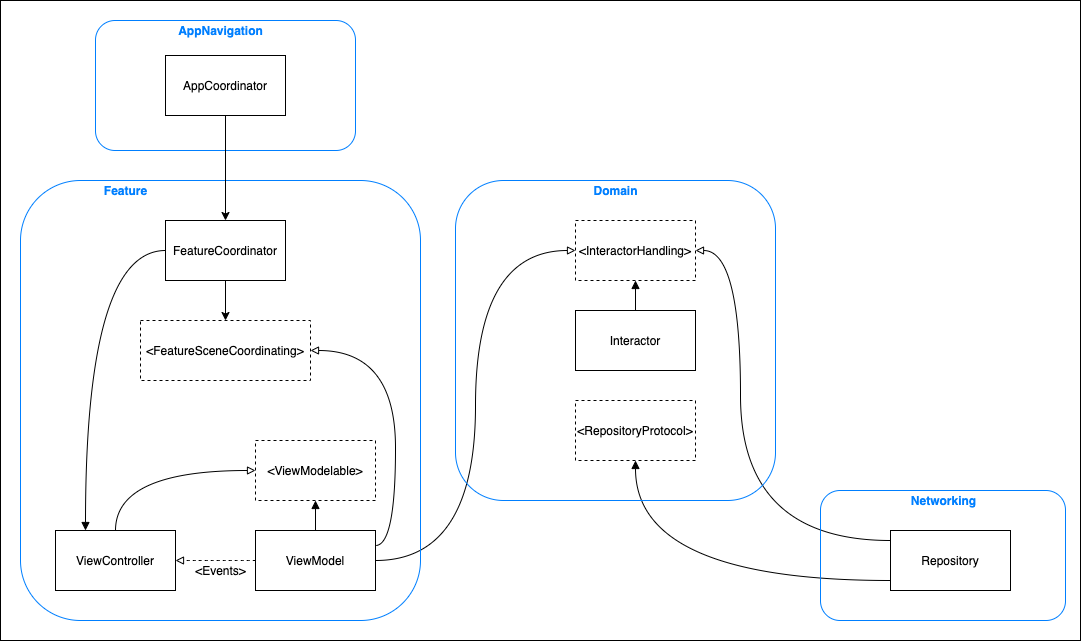

The diagram above was exported from draw.io. Its source (the exported page's mxGraphModel, read from the mxfile embedded in the PNG):
<mxGraphModel dx="2066" dy="1056" grid="1" gridSize="10" guides="1" tooltips="1" connect="1" arrows="1" fold="1" page="1" pageScale="1.5" pageWidth="827" pageHeight="1169" math="0" shadow="0">
  <root>
    <mxCell id="0" />
    <mxCell id="1" parent="0" />
    <mxCell id="tlbaOU_F4iptP03fOSZK-5" style="edgeStyle=orthogonalEdgeStyle;rounded=0;orthogonalLoop=1;jettySize=auto;html=1;entryX=0;entryY=0.5;entryDx=0;entryDy=0;endArrow=block;endFill=0;curved=1;" parent="1" source="tlbaOU_F4iptP03fOSZK-1" target="tlbaOU_F4iptP03fOSZK-2" edge="1">
      <mxGeometry relative="1" as="geometry">
        <mxPoint x="165" y="700" as="targetPoint" />
        <Array as="points">
          <mxPoint x="165" y="700" />
        </Array>
      </mxGeometry>
    </mxCell>
    <mxCell id="tlbaOU_F4iptP03fOSZK-1" value="ViewController" style="rounded=0;whiteSpace=wrap;html=1;" parent="1" vertex="1">
      <mxGeometry x="105" y="760" width="120" height="60" as="geometry" />
    </mxCell>
    <mxCell id="tlbaOU_F4iptP03fOSZK-2" value="&amp;lt;ViewModelable&amp;gt;" style="rounded=0;whiteSpace=wrap;html=1;dashed=1;" parent="1" vertex="1">
      <mxGeometry x="305" y="670" width="120" height="60" as="geometry" />
    </mxCell>
    <mxCell id="tlbaOU_F4iptP03fOSZK-4" style="edgeStyle=orthogonalEdgeStyle;rounded=0;orthogonalLoop=1;jettySize=auto;html=1;entryX=0.5;entryY=1;entryDx=0;entryDy=0;endArrow=block;endFill=1;curved=1;" parent="1" source="tlbaOU_F4iptP03fOSZK-3" target="tlbaOU_F4iptP03fOSZK-2" edge="1">
      <mxGeometry relative="1" as="geometry" />
    </mxCell>
    <mxCell id="tlbaOU_F4iptP03fOSZK-9" style="edgeStyle=orthogonalEdgeStyle;rounded=0;orthogonalLoop=1;jettySize=auto;html=1;entryX=1;entryY=0.5;entryDx=0;entryDy=0;endArrow=block;endFill=0;dashed=1;curved=1;" parent="1" source="tlbaOU_F4iptP03fOSZK-3" target="tlbaOU_F4iptP03fOSZK-1" edge="1">
      <mxGeometry relative="1" as="geometry" />
    </mxCell>
    <mxCell id="tlbaOU_F4iptP03fOSZK-13" style="edgeStyle=orthogonalEdgeStyle;rounded=0;orthogonalLoop=1;jettySize=auto;html=1;entryX=0;entryY=0.5;entryDx=0;entryDy=0;endArrow=block;endFill=0;curved=1;" parent="1" source="tlbaOU_F4iptP03fOSZK-3" target="tlbaOU_F4iptP03fOSZK-12" edge="1">
      <mxGeometry relative="1" as="geometry" />
    </mxCell>
    <mxCell id="tlbaOU_F4iptP03fOSZK-41" style="edgeStyle=orthogonalEdgeStyle;rounded=0;orthogonalLoop=1;jettySize=auto;html=1;exitX=1;exitY=0.25;exitDx=0;exitDy=0;entryX=1;entryY=0.5;entryDx=0;entryDy=0;endArrow=block;endFill=0;curved=1;" parent="1" source="tlbaOU_F4iptP03fOSZK-3" target="tlbaOU_F4iptP03fOSZK-34" edge="1">
      <mxGeometry relative="1" as="geometry" />
    </mxCell>
    <mxCell id="tlbaOU_F4iptP03fOSZK-3" value="ViewModel" style="rounded=0;whiteSpace=wrap;html=1;" parent="1" vertex="1">
      <mxGeometry x="305" y="760" width="120" height="60" as="geometry" />
    </mxCell>
    <mxCell id="tlbaOU_F4iptP03fOSZK-14" style="edgeStyle=orthogonalEdgeStyle;rounded=0;orthogonalLoop=1;jettySize=auto;html=1;entryX=0.5;entryY=1;entryDx=0;entryDy=0;endArrow=block;endFill=1;curved=1;" parent="1" source="tlbaOU_F4iptP03fOSZK-6" target="tlbaOU_F4iptP03fOSZK-12" edge="1">
      <mxGeometry relative="1" as="geometry" />
    </mxCell>
    <mxCell id="tlbaOU_F4iptP03fOSZK-6" value="Interactor" style="rounded=0;whiteSpace=wrap;html=1;" parent="1" vertex="1">
      <mxGeometry x="625" y="540" width="120" height="60" as="geometry" />
    </mxCell>
    <mxCell id="tlbaOU_F4iptP03fOSZK-12" value="&amp;lt;InteractorHandling&amp;gt;" style="rounded=0;whiteSpace=wrap;html=1;dashed=1;" parent="1" vertex="1">
      <mxGeometry x="625" y="450" width="120" height="60" as="geometry" />
    </mxCell>
    <mxCell id="tlbaOU_F4iptP03fOSZK-15" value="&amp;lt;Events&amp;gt;" style="text;html=1;align=center;verticalAlign=middle;resizable=0;points=[];autosize=1;strokeColor=none;" parent="1" vertex="1">
      <mxGeometry x="235" y="790" width="70" height="20" as="geometry" />
    </mxCell>
    <mxCell id="tlbaOU_F4iptP03fOSZK-16" value="&amp;lt;RepositoryProtocol&amp;gt;" style="rounded=0;whiteSpace=wrap;html=1;dashed=1;" parent="1" vertex="1">
      <mxGeometry x="625" y="630" width="120" height="60" as="geometry" />
    </mxCell>
    <mxCell id="tlbaOU_F4iptP03fOSZK-19" style="edgeStyle=orthogonalEdgeStyle;rounded=0;orthogonalLoop=1;jettySize=auto;html=1;entryX=1;entryY=0.5;entryDx=0;entryDy=0;endArrow=block;endFill=0;curved=1;" parent="1" source="tlbaOU_F4iptP03fOSZK-17" target="tlbaOU_F4iptP03fOSZK-12" edge="1">
      <mxGeometry relative="1" as="geometry">
        <Array as="points">
          <mxPoint x="790" y="770" />
          <mxPoint x="790" y="480" />
        </Array>
      </mxGeometry>
    </mxCell>
    <mxCell id="tlbaOU_F4iptP03fOSZK-20" style="edgeStyle=orthogonalEdgeStyle;rounded=0;orthogonalLoop=1;jettySize=auto;html=1;entryX=0.5;entryY=1;entryDx=0;entryDy=0;endArrow=block;endFill=1;curved=1;" parent="1" source="tlbaOU_F4iptP03fOSZK-17" target="tlbaOU_F4iptP03fOSZK-16" edge="1">
      <mxGeometry relative="1" as="geometry">
        <Array as="points">
          <mxPoint x="685" y="810" />
        </Array>
      </mxGeometry>
    </mxCell>
    <mxCell id="tlbaOU_F4iptP03fOSZK-17" value="Repository" style="rounded=0;whiteSpace=wrap;html=1;" parent="1" vertex="1">
      <mxGeometry x="940" y="760" width="120" height="60" as="geometry" />
    </mxCell>
    <mxCell id="tlbaOU_F4iptP03fOSZK-21" value="" style="rounded=1;whiteSpace=wrap;html=1;fillColor=none;strokeColor=#007FFF;" parent="1" vertex="1">
      <mxGeometry x="70" y="410" width="400" height="440" as="geometry" />
    </mxCell>
    <mxCell id="tlbaOU_F4iptP03fOSZK-22" value="Feature" style="text;html=1;align=center;verticalAlign=middle;resizable=0;points=[];autosize=1;strokeColor=none;fontColor=#007FFF;fontStyle=1;" parent="1" vertex="1">
      <mxGeometry x="145" y="410" width="60" height="20" as="geometry" />
    </mxCell>
    <mxCell id="tlbaOU_F4iptP03fOSZK-27" value="" style="rounded=1;whiteSpace=wrap;html=1;noLabel=0;editable=0;fillColor=none;strokeColor=#007FFF;" parent="1" vertex="1">
      <mxGeometry x="505" y="410" width="320" height="320" as="geometry" />
    </mxCell>
    <mxCell id="tlbaOU_F4iptP03fOSZK-28" value="Domain" style="text;html=1;align=center;verticalAlign=middle;resizable=0;points=[];autosize=1;strokeColor=none;fontColor=#007FFF;fontStyle=1;" parent="1" vertex="1">
      <mxGeometry x="635" y="410" width="60" height="20" as="geometry" />
    </mxCell>
    <mxCell id="tlbaOU_F4iptP03fOSZK-29" value="" style="rounded=1;whiteSpace=wrap;html=1;fillColor=none;strokeColor=#007FFF;" parent="1" vertex="1">
      <mxGeometry x="870" y="720" width="245" height="130" as="geometry" />
    </mxCell>
    <mxCell id="tlbaOU_F4iptP03fOSZK-30" value="Networking" style="text;html=1;align=center;verticalAlign=middle;resizable=0;points=[];autosize=1;strokeColor=none;fontColor=#007FFF;fontStyle=1;" parent="1" vertex="1">
      <mxGeometry x="952.5" y="720" width="80" height="20" as="geometry" />
    </mxCell>
    <mxCell id="tlbaOU_F4iptP03fOSZK-31" value="" style="rounded=1;whiteSpace=wrap;html=1;fillColor=none;labelBackgroundColor=none;noLabel=1;fontColor=none;labelBorderColor=#66B2FF;strokeColor=#007FFF;" parent="1" vertex="1">
      <mxGeometry x="145" y="250" width="260" height="130" as="geometry" />
    </mxCell>
    <mxCell id="tlbaOU_F4iptP03fOSZK-32" value="AppNavigation" style="text;html=1;align=center;verticalAlign=middle;resizable=0;points=[];autosize=1;strokeColor=none;fontColor=#007FFF;fontStyle=1;" parent="1" vertex="1">
      <mxGeometry x="220" y="250" width="100" height="20" as="geometry" />
    </mxCell>
    <mxCell id="j3H7TAYQvfBHATDcrBR8-2" style="edgeStyle=orthogonalEdgeStyle;rounded=0;orthogonalLoop=1;jettySize=auto;html=1;exitX=0.5;exitY=1;exitDx=0;exitDy=0;curved=1;" edge="1" parent="1" source="tlbaOU_F4iptP03fOSZK-33" target="tlbaOU_F4iptP03fOSZK-37">
      <mxGeometry relative="1" as="geometry" />
    </mxCell>
    <mxCell id="tlbaOU_F4iptP03fOSZK-33" value="AppCoordinator" style="rounded=0;whiteSpace=wrap;html=1;" parent="1" vertex="1">
      <mxGeometry x="215" y="285" width="120" height="60" as="geometry" />
    </mxCell>
    <mxCell id="tlbaOU_F4iptP03fOSZK-34" value="&amp;lt;FeatureSceneCoordinating&amp;gt;" style="rounded=0;whiteSpace=wrap;html=1;dashed=1;" parent="1" vertex="1">
      <mxGeometry x="190" y="550" width="170" height="60" as="geometry" />
    </mxCell>
    <mxCell id="tlbaOU_F4iptP03fOSZK-43" style="edgeStyle=orthogonalEdgeStyle;rounded=0;orthogonalLoop=1;jettySize=auto;html=1;exitX=0;exitY=0.5;exitDx=0;exitDy=0;entryX=0.25;entryY=0;entryDx=0;entryDy=0;endArrow=block;endFill=1;curved=1;" parent="1" source="tlbaOU_F4iptP03fOSZK-37" target="tlbaOU_F4iptP03fOSZK-1" edge="1">
      <mxGeometry relative="1" as="geometry" />
    </mxCell>
    <mxCell id="j3H7TAYQvfBHATDcrBR8-5" style="edgeStyle=orthogonalEdgeStyle;rounded=0;orthogonalLoop=1;jettySize=auto;html=1;exitX=0.5;exitY=1;exitDx=0;exitDy=0;entryX=0.5;entryY=0;entryDx=0;entryDy=0;curved=1;" edge="1" parent="1" source="tlbaOU_F4iptP03fOSZK-37" target="tlbaOU_F4iptP03fOSZK-34">
      <mxGeometry relative="1" as="geometry" />
    </mxCell>
    <mxCell id="tlbaOU_F4iptP03fOSZK-37" value="FeatureCoordinator" style="rounded=0;whiteSpace=wrap;html=1;" parent="1" vertex="1">
      <mxGeometry x="215" y="450" width="120" height="60" as="geometry" />
    </mxCell>
    <mxCell id="j3H7TAYQvfBHATDcrBR8-11" value="" style="rounded=0;whiteSpace=wrap;html=1;fillColor=none;" vertex="1" parent="1">
      <mxGeometry x="50" y="230" width="1080" height="640" as="geometry" />
    </mxCell>
  </root>
</mxGraphModel>